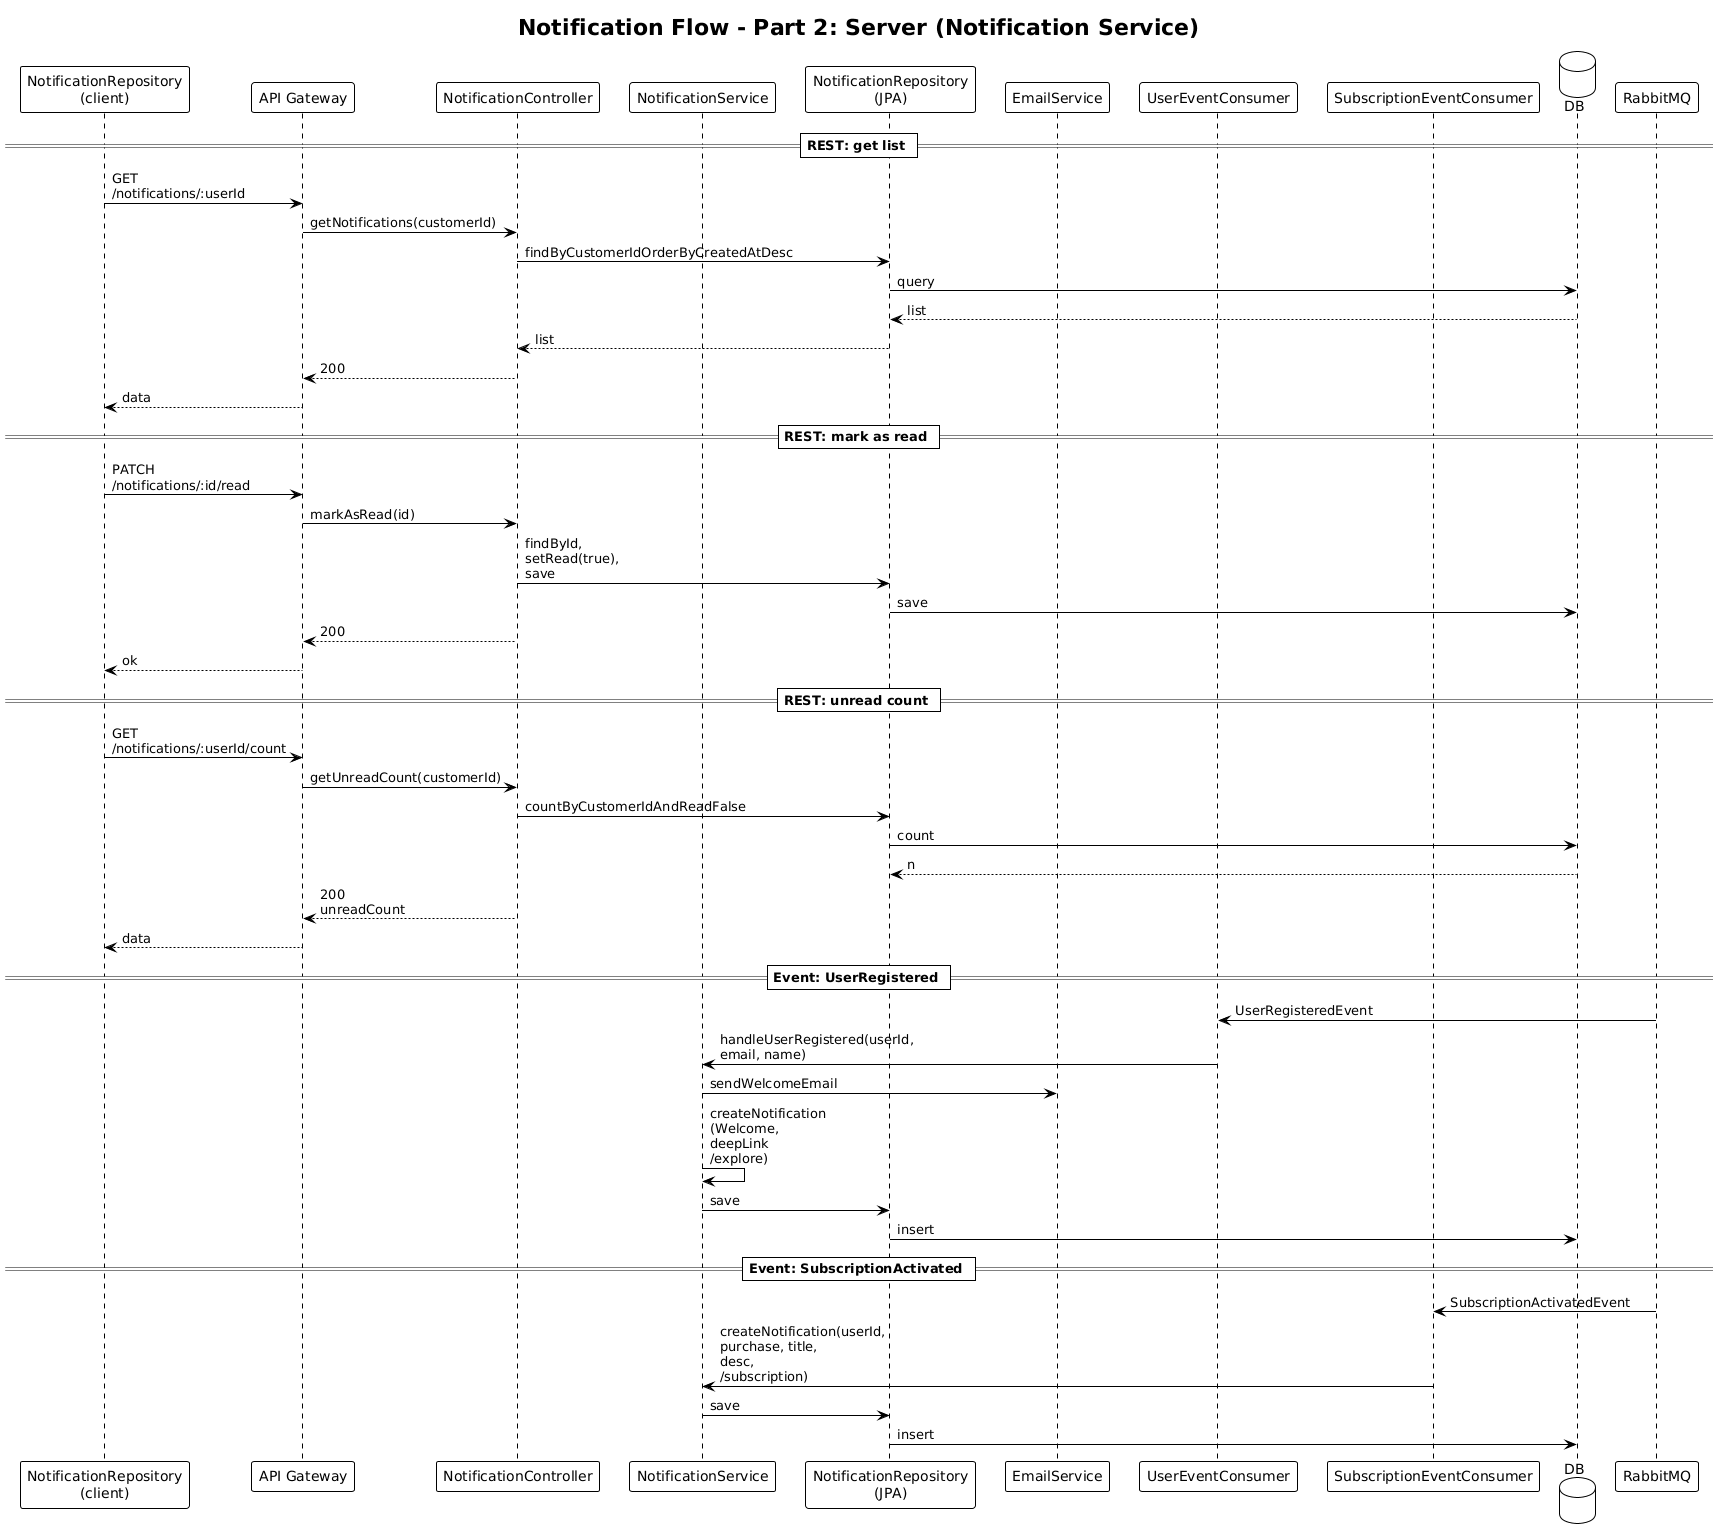

The diagram above was rendered by PlantUML. Its source (embedded in the PNG):
@startuml
' Part 2: Notification Service - REST and event consumers
!theme plain
title Notification Flow - Part 2: Server (Notification Service)

skinparam maxMessageSize 100

participant "NotificationRepository\n(client)" as Repo
participant "API Gateway" as GW
participant "NotificationController" as Ctrl
participant "NotificationService" as Svc
participant "NotificationRepository\n(JPA)" as NotifRepo
participant "EmailService" as Email
participant "UserEventConsumer" as UserCons
participant "SubscriptionEventConsumer" as SubCons
database "DB" as DB
participant "RabbitMQ" as MQ

== REST: get list ==
Repo -> GW : GET /notifications/:userId
GW -> Ctrl : getNotifications(customerId)
Ctrl -> NotifRepo : findByCustomerIdOrderByCreatedAtDesc
NotifRepo -> DB : query
DB --> NotifRepo : list
NotifRepo --> Ctrl : list
Ctrl --> GW : 200
GW --> Repo : data

== REST: mark as read ==
Repo -> GW : PATCH /notifications/:id/read
GW -> Ctrl : markAsRead(id)
Ctrl -> NotifRepo : findById, setRead(true), save
NotifRepo -> DB : save
Ctrl --> GW : 200
GW --> Repo : ok

== REST: unread count ==
Repo -> GW : GET /notifications/:userId/count
GW -> Ctrl : getUnreadCount(customerId)
Ctrl -> NotifRepo : countByCustomerIdAndReadFalse
NotifRepo -> DB : count
DB --> NotifRepo : n
Ctrl --> GW : 200 unreadCount
GW --> Repo : data

== Event: UserRegistered ==
MQ -> UserCons : UserRegisteredEvent
UserCons -> Svc : handleUserRegistered(userId, email, name)
Svc -> Email : sendWelcomeEmail
Svc -> Svc : createNotification (Welcome, deepLink /explore)
Svc -> NotifRepo : save
NotifRepo -> DB : insert

== Event: SubscriptionActivated ==
MQ -> SubCons : SubscriptionActivatedEvent
SubCons -> Svc : createNotification(userId, purchase, title, desc, /subscription)
Svc -> NotifRepo : save
NotifRepo -> DB : insert
@enduml